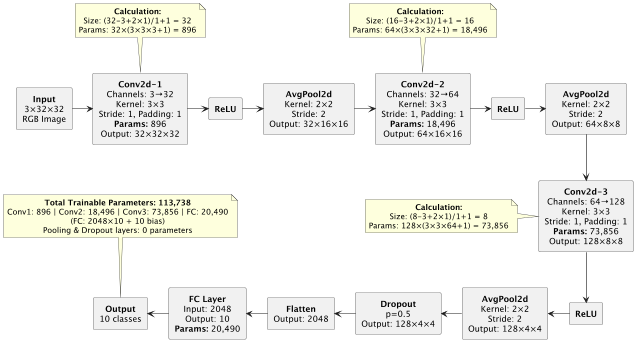

The diagram above was rendered by PlantUML. Its source (embedded in the PNG):
@startuml CNN_Architecture

skinparam defaultTextAlignment center

rectangle "**Input**\n3×32×32\nRGB Image" as input

rectangle "**Conv2d-1**\nChannels: 3→32\nKernel: 3×3\nStride: 1, Padding: 1\n**Params:** 896\nOutput: 32×32×32" as conv1

rectangle "**ReLU**" as relu1

rectangle "**AvgPool2d**\nKernel: 2×2\nStride: 2\nOutput: 32×16×16" as pool1

rectangle "**Conv2d-2**\nChannels: 32→64\nKernel: 3×3\nStride: 1, Padding: 1\n**Params:** 18,496\nOutput: 64×16×16" as conv2

rectangle "**ReLU**" as relu2

rectangle "**AvgPool2d**\nKernel: 2×2\nStride: 2\nOutput: 64×8×8" as pool2

rectangle "**Conv2d-3**\nChannels: 64→128\nKernel: 3×3\nStride: 1, Padding: 1\n**Params:** 73,856\nOutput: 128×8×8" as conv3

rectangle "**ReLU**" as relu3

rectangle "**AvgPool2d**\nKernel: 2×2\nStride: 2\nOutput: 128×4×4" as pool3

rectangle "**Dropout**\np=0.5\nOutput: 128×4×4" as dropout

rectangle "**Flatten**\nOutput: 2048" as flatten

rectangle "**FC Layer**\nInput: 2048\nOutput: 10\n**Params:** 20,490" as fc

rectangle "**Output**\n10 classes" as output

input -right-> conv1
conv1 -right-> relu1
relu1 -right-> pool1
pool1 -right-> conv2
conv2 -right-> relu2
relu2 -right-> pool2
pool2 -down-> conv3
conv3 -down-> relu3
relu3 -left-> pool3
pool3 -left-> dropout
dropout -left-> flatten
flatten -left-> fc
fc -left-> output

note top of conv1
  **Calculation:**
  Size: (32-3+2×1)/1+1 = 32
  Params: 32×(3×3×3+1) = 896
end note

note top of conv2
  **Calculation:**
  Size: (16-3+2×1)/1+1 = 16
  Params: 64×(3×3×32+1) = 18,496
end note

note left of conv3
  **Calculation:**
  Size: (8-3+2×1)/1+1 = 8
  Params: 128×(3×3×64+1) = 73,856
end note

note top of output
  **Total Trainable Parameters: 113,738**
  Conv1: 896 | Conv2: 18,496 | Conv3: 73,856 | FC: 20,490
  (FC: 2048×10 + 10 bias)
  Pooling & Dropout layers: 0 parameters
end note

@enduml